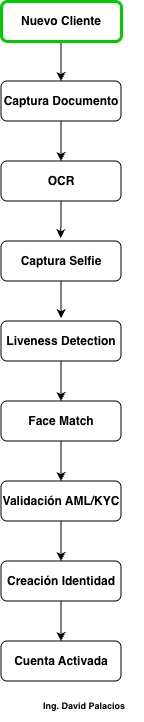

The diagram above was exported from draw.io. Its source (the exported page's mxGraphModel, read from the mxfile embedded in the PNG):
<mxGraphModel dx="644" dy="503" grid="1" gridSize="10" guides="1" tooltips="1" connect="1" arrows="1" fold="1" page="1" pageScale="1" pageWidth="827" pageHeight="1169" math="0" shadow="0">
  <root>
    <mxCell id="0" />
    <mxCell id="1" parent="0" />
    <mxCell id="bJTr5qPdfzdUBRz9OLnz-11" edge="1" parent="1" source="bJTr5qPdfzdUBRz9OLnz-2" style="edgeStyle=orthogonalEdgeStyle;rounded=0;orthogonalLoop=1;jettySize=auto;html=1;entryX=0.5;entryY=0;entryDx=0;entryDy=0;" target="bJTr5qPdfzdUBRz9OLnz-3">
      <mxGeometry relative="1" as="geometry" />
    </mxCell>
    <mxCell id="bJTr5qPdfzdUBRz9OLnz-2" parent="1" style="rounded=1;whiteSpace=wrap;html=1;strokeColor=#00CC00;strokeWidth=3;" value="&lt;b&gt;Nuevo Cliente&lt;/b&gt;" vertex="1">
      <mxGeometry height="40" width="120" x="360" y="40" as="geometry" />
    </mxCell>
    <mxCell id="bJTr5qPdfzdUBRz9OLnz-12" edge="1" parent="1" source="bJTr5qPdfzdUBRz9OLnz-3" style="edgeStyle=orthogonalEdgeStyle;rounded=0;orthogonalLoop=1;jettySize=auto;html=1;entryX=0.5;entryY=0;entryDx=0;entryDy=0;" target="bJTr5qPdfzdUBRz9OLnz-4">
      <mxGeometry relative="1" as="geometry" />
    </mxCell>
    <mxCell id="bJTr5qPdfzdUBRz9OLnz-3" parent="1" style="rounded=1;whiteSpace=wrap;html=1;" value="&lt;span style=&quot;font-size: 12px;&quot;&gt;&lt;b&gt;Captura Documento&lt;/b&gt;&lt;/span&gt;" vertex="1">
      <mxGeometry height="40" width="120" x="360" y="120" as="geometry" />
    </mxCell>
    <mxCell id="bJTr5qPdfzdUBRz9OLnz-4" parent="1" style="rounded=1;whiteSpace=wrap;html=1;" value="&lt;span style=&quot;font-size: 12px;&quot;&gt;&lt;b&gt;OCR&lt;/b&gt;&lt;/span&gt;" vertex="1">
      <mxGeometry height="40" width="120" x="360" y="200" as="geometry" />
    </mxCell>
    <mxCell id="bJTr5qPdfzdUBRz9OLnz-5" parent="1" style="rounded=1;whiteSpace=wrap;html=1;" value="&lt;span style=&quot;font-size: 12px;&quot;&gt;&lt;b&gt;Captura Selfie&lt;/b&gt;&lt;/span&gt;" vertex="1">
      <mxGeometry height="40" width="120" x="360" y="280" as="geometry" />
    </mxCell>
    <mxCell id="bJTr5qPdfzdUBRz9OLnz-17" edge="1" parent="1" source="bJTr5qPdfzdUBRz9OLnz-6" style="edgeStyle=orthogonalEdgeStyle;rounded=0;orthogonalLoop=1;jettySize=auto;html=1;entryX=0.5;entryY=0;entryDx=0;entryDy=0;" target="bJTr5qPdfzdUBRz9OLnz-7">
      <mxGeometry relative="1" as="geometry" />
    </mxCell>
    <mxCell id="bJTr5qPdfzdUBRz9OLnz-6" parent="1" style="rounded=1;whiteSpace=wrap;html=1;" value="&lt;span style=&quot;font-size: 12px;&quot;&gt;&lt;b&gt;Liveness Detection&lt;/b&gt;&lt;/span&gt;" vertex="1">
      <mxGeometry height="40" width="120" x="360" y="360" as="geometry" />
    </mxCell>
    <mxCell id="bJTr5qPdfzdUBRz9OLnz-19" edge="1" parent="1" source="bJTr5qPdfzdUBRz9OLnz-7" style="edgeStyle=orthogonalEdgeStyle;rounded=0;orthogonalLoop=1;jettySize=auto;html=1;exitX=0.5;exitY=1;exitDx=0;exitDy=0;entryX=0.5;entryY=0;entryDx=0;entryDy=0;" target="bJTr5qPdfzdUBRz9OLnz-8">
      <mxGeometry relative="1" as="geometry" />
    </mxCell>
    <mxCell id="bJTr5qPdfzdUBRz9OLnz-7" parent="1" style="rounded=1;whiteSpace=wrap;html=1;" value="&lt;span style=&quot;font-size: 12px;&quot;&gt;&lt;b&gt;Face Match&lt;/b&gt;&lt;/span&gt;" vertex="1">
      <mxGeometry height="40" width="120" x="360" y="440" as="geometry" />
    </mxCell>
    <mxCell id="bJTr5qPdfzdUBRz9OLnz-20" edge="1" parent="1" source="bJTr5qPdfzdUBRz9OLnz-8" style="edgeStyle=orthogonalEdgeStyle;rounded=0;orthogonalLoop=1;jettySize=auto;html=1;exitX=0.5;exitY=1;exitDx=0;exitDy=0;entryX=0.5;entryY=0;entryDx=0;entryDy=0;" target="bJTr5qPdfzdUBRz9OLnz-9">
      <mxGeometry relative="1" as="geometry" />
    </mxCell>
    <mxCell id="bJTr5qPdfzdUBRz9OLnz-8" parent="1" style="rounded=1;whiteSpace=wrap;html=1;" value="&lt;span style=&quot;font-size: 12px;&quot;&gt;&lt;b&gt;Validación AML/KYC&lt;/b&gt;&lt;/span&gt;" vertex="1">
      <mxGeometry height="40" width="120" x="360" y="520" as="geometry" />
    </mxCell>
    <mxCell id="bJTr5qPdfzdUBRz9OLnz-21" edge="1" parent="1" source="bJTr5qPdfzdUBRz9OLnz-9" style="edgeStyle=orthogonalEdgeStyle;rounded=0;orthogonalLoop=1;jettySize=auto;html=1;exitX=0.5;exitY=1;exitDx=0;exitDy=0;entryX=0.5;entryY=0;entryDx=0;entryDy=0;" target="bJTr5qPdfzdUBRz9OLnz-10">
      <mxGeometry relative="1" as="geometry" />
    </mxCell>
    <mxCell id="bJTr5qPdfzdUBRz9OLnz-9" parent="1" style="rounded=1;whiteSpace=wrap;html=1;" value="&lt;span style=&quot;font-size: 12px;&quot;&gt;&lt;b&gt;Creación Identidad&lt;/b&gt;&lt;/span&gt;" vertex="1">
      <mxGeometry height="40" width="120" x="360" y="600" as="geometry" />
    </mxCell>
    <mxCell id="bJTr5qPdfzdUBRz9OLnz-10" parent="1" style="rounded=1;whiteSpace=wrap;html=1;" value="&lt;span style=&quot;font-size: 12px;&quot;&gt;&lt;b&gt;Cuenta Activada&lt;/b&gt;&lt;/span&gt;" vertex="1">
      <mxGeometry height="40" width="120" x="360" y="680" as="geometry" />
    </mxCell>
    <mxCell id="bJTr5qPdfzdUBRz9OLnz-15" edge="1" parent="1" source="bJTr5qPdfzdUBRz9OLnz-4" style="edgeStyle=orthogonalEdgeStyle;rounded=0;orthogonalLoop=1;jettySize=auto;html=1;entryX=0.497;entryY=-0.07;entryDx=0;entryDy=0;entryPerimeter=0;" target="bJTr5qPdfzdUBRz9OLnz-5">
      <mxGeometry relative="1" as="geometry" />
    </mxCell>
    <mxCell id="bJTr5qPdfzdUBRz9OLnz-16" edge="1" parent="1" source="bJTr5qPdfzdUBRz9OLnz-5" style="edgeStyle=orthogonalEdgeStyle;rounded=0;orthogonalLoop=1;jettySize=auto;html=1;entryX=0.502;entryY=-0.07;entryDx=0;entryDy=0;entryPerimeter=0;" target="bJTr5qPdfzdUBRz9OLnz-6">
      <mxGeometry relative="1" as="geometry" />
    </mxCell>
    <mxCell id="bJTr5qPdfzdUBRz9OLnz-22" parent="1" style="text;html=1;whiteSpace=wrap;strokeColor=none;fillColor=none;align=center;verticalAlign=middle;rounded=0;fontSize=9;" value="&lt;b&gt;Ing. David Palacios&lt;/b&gt;" vertex="1">
      <mxGeometry height="30" width="118" x="384" y="730" as="geometry" />
    </mxCell>
  </root>
</mxGraphModel>